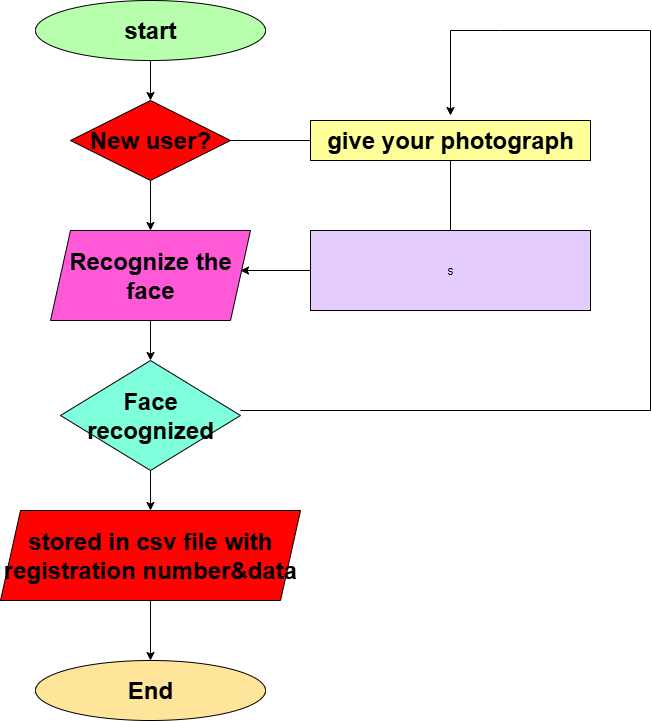

The diagram above was exported from draw.io. Its source (the exported page's mxGraphModel, read from the mxfile embedded in the PNG):
<mxGraphModel dx="2123" dy="570" grid="1" gridSize="10" guides="1" tooltips="1" connect="1" arrows="1" fold="1" page="1" pageScale="1" pageWidth="850" pageHeight="1100" math="0" shadow="0">
  <root>
    <mxCell id="0" />
    <mxCell id="1" parent="0" />
    <mxCell id="9WK1Bv4dME6Mm20xvSBW-35" value="&lt;h1&gt;start&lt;/h1&gt;" style="ellipse;whiteSpace=wrap;html=1;fillColor=#B7FFAC;" vertex="1" parent="1">
      <mxGeometry x="-635" y="10" width="230" height="60" as="geometry" />
    </mxCell>
    <mxCell id="9WK1Bv4dME6Mm20xvSBW-36" value="&lt;h1&gt;New user?&lt;/h1&gt;" style="rhombus;whiteSpace=wrap;html=1;fillColor=#FF0303;" vertex="1" parent="1">
      <mxGeometry x="-600" y="110" width="160" height="80" as="geometry" />
    </mxCell>
    <mxCell id="9WK1Bv4dME6Mm20xvSBW-37" value="&lt;h1&gt;Recognize the face&lt;/h1&gt;" style="shape=parallelogram;perimeter=parallelogramPerimeter;whiteSpace=wrap;html=1;fixedSize=1;fillColor=#FF59D8;" vertex="1" parent="1">
      <mxGeometry x="-620" y="240" width="200" height="90" as="geometry" />
    </mxCell>
    <mxCell id="9WK1Bv4dME6Mm20xvSBW-38" value="&lt;h1&gt;Face recognized&lt;/h1&gt;" style="rhombus;whiteSpace=wrap;html=1;fillColor=#80FFDC;" vertex="1" parent="1">
      <mxGeometry x="-610" y="370" width="180" height="110" as="geometry" />
    </mxCell>
    <mxCell id="9WK1Bv4dME6Mm20xvSBW-39" value="&lt;h1&gt;stored in csv file with registration number&amp;amp;data&lt;/h1&gt;" style="shape=parallelogram;perimeter=parallelogramPerimeter;whiteSpace=wrap;html=1;fixedSize=1;fillColor=#FF0303;" vertex="1" parent="1">
      <mxGeometry x="-670" y="520" width="300" height="90" as="geometry" />
    </mxCell>
    <mxCell id="9WK1Bv4dME6Mm20xvSBW-40" value="&lt;h1&gt;End&lt;/h1&gt;" style="ellipse;whiteSpace=wrap;html=1;fillColor=#FFE599;" vertex="1" parent="1">
      <mxGeometry x="-635" y="670" width="230" height="60" as="geometry" />
    </mxCell>
    <mxCell id="9WK1Bv4dME6Mm20xvSBW-41" value="&lt;h1&gt;give your photograph&lt;/h1&gt;" style="rounded=0;whiteSpace=wrap;html=1;fillColor=#FFFF99;" vertex="1" parent="1">
      <mxGeometry x="-360" y="130" width="280" height="40" as="geometry" />
    </mxCell>
    <mxCell id="9WK1Bv4dME6Mm20xvSBW-42" value="s" style="rounded=0;whiteSpace=wrap;html=1;fillColor=#E5CCFF;" vertex="1" parent="1">
      <mxGeometry x="-360" y="240" width="280" height="80" as="geometry" />
    </mxCell>
    <mxCell id="9WK1Bv4dME6Mm20xvSBW-43" value="" style="endArrow=classic;html=1;rounded=0;exitX=0.5;exitY=1;exitDx=0;exitDy=0;" edge="1" parent="1" source="9WK1Bv4dME6Mm20xvSBW-35" target="9WK1Bv4dME6Mm20xvSBW-36">
      <mxGeometry width="50" height="50" relative="1" as="geometry">
        <mxPoint x="-520" y="80" as="sourcePoint" />
        <mxPoint x="-475" y="60" as="targetPoint" />
      </mxGeometry>
    </mxCell>
    <mxCell id="9WK1Bv4dME6Mm20xvSBW-44" value="" style="endArrow=classic;html=1;rounded=0;exitX=0.5;exitY=1;exitDx=0;exitDy=0;entryX=0.5;entryY=0;entryDx=0;entryDy=0;" edge="1" parent="1" source="9WK1Bv4dME6Mm20xvSBW-36" target="9WK1Bv4dME6Mm20xvSBW-37">
      <mxGeometry width="50" height="50" relative="1" as="geometry">
        <mxPoint x="-545" y="230" as="sourcePoint" />
        <mxPoint x="-495" y="180" as="targetPoint" />
      </mxGeometry>
    </mxCell>
    <mxCell id="9WK1Bv4dME6Mm20xvSBW-47" value="" style="endArrow=classic;html=1;rounded=0;exitX=0.5;exitY=1;exitDx=0;exitDy=0;" edge="1" parent="1" source="9WK1Bv4dME6Mm20xvSBW-37" target="9WK1Bv4dME6Mm20xvSBW-38">
      <mxGeometry width="50" height="50" relative="1" as="geometry">
        <mxPoint x="-530" y="360" as="sourcePoint" />
        <mxPoint x="-480" y="310" as="targetPoint" />
      </mxGeometry>
    </mxCell>
    <mxCell id="9WK1Bv4dME6Mm20xvSBW-48" value="" style="endArrow=classic;html=1;rounded=0;exitX=0.5;exitY=1;exitDx=0;exitDy=0;entryX=0.5;entryY=0;entryDx=0;entryDy=0;" edge="1" parent="1" source="9WK1Bv4dME6Mm20xvSBW-38" target="9WK1Bv4dME6Mm20xvSBW-39">
      <mxGeometry width="50" height="50" relative="1" as="geometry">
        <mxPoint x="-520" y="520" as="sourcePoint" />
        <mxPoint x="-470" y="470" as="targetPoint" />
      </mxGeometry>
    </mxCell>
    <mxCell id="9WK1Bv4dME6Mm20xvSBW-49" value="" style="endArrow=classic;html=1;rounded=0;exitX=0.5;exitY=1;exitDx=0;exitDy=0;entryX=0.5;entryY=0;entryDx=0;entryDy=0;" edge="1" parent="1" source="9WK1Bv4dME6Mm20xvSBW-39" target="9WK1Bv4dME6Mm20xvSBW-40">
      <mxGeometry width="50" height="50" relative="1" as="geometry">
        <mxPoint x="-520" y="670" as="sourcePoint" />
        <mxPoint x="-470" y="620" as="targetPoint" />
      </mxGeometry>
    </mxCell>
    <mxCell id="9WK1Bv4dME6Mm20xvSBW-50" value="" style="endArrow=classic;html=1;rounded=0;exitX=0;exitY=0.5;exitDx=0;exitDy=0;" edge="1" parent="1" source="9WK1Bv4dME6Mm20xvSBW-42">
      <mxGeometry width="50" height="50" relative="1" as="geometry">
        <mxPoint x="-360" y="269.20000000000005" as="sourcePoint" />
        <mxPoint x="-430" y="280" as="targetPoint" />
      </mxGeometry>
    </mxCell>
    <mxCell id="9WK1Bv4dME6Mm20xvSBW-51" value="" style="endArrow=none;html=1;rounded=0;exitX=1;exitY=0.5;exitDx=0;exitDy=0;entryX=0;entryY=0.75;entryDx=0;entryDy=0;" edge="1" parent="1" source="9WK1Bv4dME6Mm20xvSBW-36">
      <mxGeometry width="50" height="50" relative="1" as="geometry">
        <mxPoint x="-440" y="140" as="sourcePoint" />
        <mxPoint x="-360" y="150" as="targetPoint" />
      </mxGeometry>
    </mxCell>
    <mxCell id="9WK1Bv4dME6Mm20xvSBW-52" value="" style="endArrow=none;html=1;rounded=0;exitX=0.5;exitY=0;exitDx=0;exitDy=0;" edge="1" parent="1" source="9WK1Bv4dME6Mm20xvSBW-42">
      <mxGeometry width="50" height="50" relative="1" as="geometry">
        <mxPoint x="-270" y="220" as="sourcePoint" />
        <mxPoint x="-220" y="170" as="targetPoint" />
      </mxGeometry>
    </mxCell>
    <mxCell id="9WK1Bv4dME6Mm20xvSBW-53" value="" style="endArrow=classic;html=1;rounded=0;" edge="1" parent="1">
      <mxGeometry width="50" height="50" relative="1" as="geometry">
        <mxPoint x="-220" y="40" as="sourcePoint" />
        <mxPoint x="-220" y="125" as="targetPoint" />
        <Array as="points" />
      </mxGeometry>
    </mxCell>
    <mxCell id="9WK1Bv4dME6Mm20xvSBW-54" value="" style="endArrow=none;html=1;rounded=0;" edge="1" parent="1">
      <mxGeometry width="50" height="50" relative="1" as="geometry">
        <mxPoint x="-220" y="40" as="sourcePoint" />
        <mxPoint x="-20" y="40" as="targetPoint" />
        <Array as="points">
          <mxPoint x="-170" y="40" />
        </Array>
      </mxGeometry>
    </mxCell>
    <mxCell id="9WK1Bv4dME6Mm20xvSBW-55" value="" style="endArrow=none;html=1;rounded=0;" edge="1" parent="1">
      <mxGeometry width="50" height="50" relative="1" as="geometry">
        <mxPoint x="-20" y="420" as="sourcePoint" />
        <mxPoint x="-20" y="40" as="targetPoint" />
      </mxGeometry>
    </mxCell>
    <mxCell id="9WK1Bv4dME6Mm20xvSBW-56" value="" style="endArrow=none;html=1;rounded=0;" edge="1" parent="1">
      <mxGeometry width="50" height="50" relative="1" as="geometry">
        <mxPoint x="-430" y="420" as="sourcePoint" />
        <mxPoint x="-20" y="420" as="targetPoint" />
        <Array as="points" />
      </mxGeometry>
    </mxCell>
  </root>
</mxGraphModel>